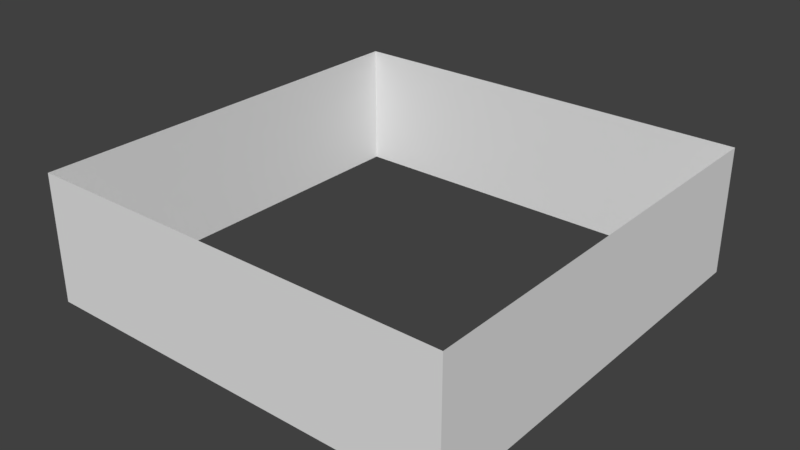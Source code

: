 # Source: BuildingBig.blend  (saved by Blender 2.79.0; exported with 4.5.12 LTS)
import bpy
from mathutils import Matrix  # noqa: F401  (used for matrix-valued properties, if any)

bpy.ops.wm.read_factory_settings(use_empty=True)
scene = bpy.context.scene
scene.name = 'Scene'

# ---- collections
col_collection_3 = bpy.data.collections.new('Collection 3'); scene.collection.children.link(col_collection_3)

# ---- materials (node trees are filled in below, after node groups)
mat_housebig_mat = bpy.data.materials.new('HouseBig_Mat')
mat_housebig_mat.alpha_threshold = 0.0
mat_housebig_mat.use_transparent_shadow = False
mat_housebig_mat.roughness = 0.5

# ---- material node trees

# ---- world
world_world = bpy.data.worlds.new('World'); scene.world = world_world
world_world.color = (0.05088, 0.05088, 0.05088)
world_world.use_sun_shadow = False
world_world.sun_shadow_jitter_overblur = 0.0
world_world.cycles.sampling_method = 'MANUAL'

# ---- meshes
me_housebig = bpy.data.meshes.new('HouseBig')
me_housebig.from_pydata([(-5.0, -5.0, 0.0), (-5.0, -5.0, 3.0), (-5.0, 5.0, 0.0), (-5.0, 5.0, 3.0), (5.0, -5.0, 0.0), (5.0, -5.0, 3.0), (5.0, 5.0, 0.0), (5.0, 5.0, 3.0)], [], [(0, 1, 3, 2), (2, 3, 7, 6), (6, 7, 5, 4), (4, 5, 1, 0)])
_uv = me_housebig.uv_layers.new(name='UVMap')
_uv.uv.foreach_set('vector', [0.0001823, 0.4998, 0.0001823, 0.2502, 0.8323, 0.2502, 0.8323, 0.4998, 0.0001823, 0.2498, 0.0001823, 0.0001823, 0.8323, 0.0001824, 0.8323, 0.2498, 0.8323, 0.7502, 0.8323, 0.9998, 0.0001823, 0.9998, 0.0001823, 0.7502, 0.8323, 0.5002, 0.8323, 0.7498, 0.0001823, 0.7498, 0.0001823, 0.5002])
me_housebig.materials.append(mat_housebig_mat)
me_housebig.use_remesh_preserve_volume = False
me_housebig.use_remesh_preserve_attributes = False
me_housebig.use_mirror_vertex_groups = False
me_housebig.update()

# ---- objects
ob_housebig = bpy.data.objects.new('HouseBig', me_housebig)

# ---- transforms, parenting, visibility, modifiers, constraints
ob_housebig.location = (0.0, 0.0, 0.0)
ob_housebig.lineart.crease_threshold = 0.0

# ---- collection membership
col_collection_3.objects.link(ob_housebig)

# ---- scene / render settings (as saved in the file)
scene.frame_start = 1; scene.frame_end = 250; scene.frame_set(12)
scene.render.engine = 'BLENDER_EEVEE_NEXT'
scene.render.resolution_percentage = 50
scene.render.dither_intensity = 0.0
scene.cycles.use_denoising = False
scene.cycles.samples = 128
scene.cycles.sampling_pattern = 'TABULATED_SOBOL'
scene.cycles.light_sampling_threshold = 0.0
scene.cycles.use_adaptive_sampling = False
scene.cycles.use_light_tree = False
scene.cycles.blur_glossy = 0.0
scene.cycles.sample_clamp_indirect = 0.0
scene.view_settings.view_transform = 'Standard'
bpy.context.view_layer.update()

# ---- added for rendering (the .blend has no active camera and no usable light): camera, sun
cam_auto = bpy.data.cameras.new('AutoCamera')
cam_auto.lens = 50.0
cam_auto.sensor_width = 36.0
cam_auto.clip_end = 1000.0
ob_auto_camera = bpy.data.objects.new('AutoCamera', cam_auto)
scene.collection.objects.link(ob_auto_camera)
ob_auto_camera.location = (13.3758, -16.051, 12.2007)
ob_auto_camera.rotation_euler = (1.09748, -7.21219e-08, 0.694738)
scene.camera = ob_auto_camera
light_auto_sun = bpy.data.lights.new('AutoSun', 'SUN')
light_auto_sun.energy = 3.0
light_auto_sun.angle = 0.0523599
ob_auto_sun = bpy.data.objects.new('AutoSun', light_auto_sun)
scene.collection.objects.link(ob_auto_sun)
ob_auto_sun.rotation_euler = (0.872665, 0.174533, 0.523599)
bpy.context.view_layer.update()
